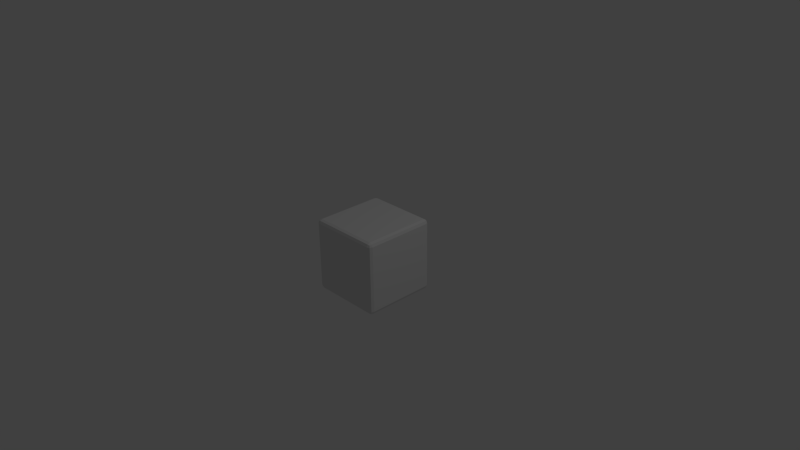 # Source: BlackCube.blend  (saved by Blender 2.76.0; exported with 4.5.12 LTS)
import bpy
from mathutils import Matrix  # noqa: F401  (used for matrix-valued properties, if any)

bpy.ops.wm.read_factory_settings(use_empty=True)
scene = bpy.context.scene
scene.name = 'Scene'

# ---- collections
col_collection_1 = bpy.data.collections.new('Collection 1'); scene.collection.children.link(col_collection_1)

# ---- world
world_world = bpy.data.worlds.new('World'); scene.world = world_world
world_world.color = (0.05088, 0.05088, 0.05088)
world_world.use_sun_shadow = False
world_world.sun_shadow_jitter_overblur = 0.0
world_world.cycles.sampling_method = 'MANUAL'
world_world.cycles.sample_map_resolution = 256

# ---- cameras
cam_camera = bpy.data.cameras.new('Camera')
cam_camera.clip_end = 100.0
cam_camera.lens = 35.0
cam_camera.sensor_width = 32.0
cam_camera.sensor_height = 18.0
cam_camera.ortho_scale = 7.314
cam_camera.dof.focus_distance = 0.0
cam_camera.dof.aperture_fstop = 128.0

# ---- lights
light_lamp = bpy.data.lights.new('Lamp', 'POINT')
light_lamp.transmission_factor = 0.0
light_lamp.cutoff_distance = 30.0
light_lamp.energy = 100.0
light_lamp.shadow_buffer_clip_start = 1.001
light_lamp.shadow_soft_size = 0.1
light_lamp.shadow_maximum_resolution = 0.006
light_lamp.use_absolute_resolution = True
light_lamp.cycles.use_multiple_importance_sampling = False

# ---- meshes
me_cube = bpy.data.meshes.new('Cube')
me_cube.from_pydata([(0.5, 0.5, 0.5), (0.5, 0.5, -0.5), (0.5, -0.5, 0.5), (0.5, -0.5, -0.5), (-0.5, 0.5, 0.5), (-0.5, 0.5, -0.5), (-0.5, -0.5, 0.5), (-0.5, -0.5, -0.5)], [], [(2, 6, 7, 3), (2, 0, 4, 6), (7, 5, 1, 3), (0, 2, 3, 1), (4, 0, 1, 5), (6, 4, 5, 7)])
_uv = me_cube.uv_layers.new(name='UVMap')
_uv.uv.foreach_set('vector', [0.2188, 0.75, 0.1562, 0.75, 0.1562, 0.25, 0.2188, 0.25, 0.2188, 0.25, 0.2188, 0.75, 0.1562, 0.75, 0.1562, 0.25, 0.1562, 0.25, 0.1562, 0.75, 0.2188, 0.75, 0.2188, 0.25, 0.2188, 0.75, 0.1562, 0.75, 0.1562, 0.25, 0.2188, 0.25, 0.1562, 0.75, 0.2188, 0.75, 0.2188, 0.25, 0.1562, 0.25, 0.1562, 0.75, 0.2188, 0.75, 0.2188, 0.25, 0.1562, 0.25])
me_cube.use_remesh_preserve_volume = False
me_cube.use_remesh_preserve_attributes = False
me_cube.use_mirror_vertex_groups = False
me_cube.update()

# ---- objects
ob_cube = bpy.data.objects.new('Cube', me_cube)
ob_lamp = bpy.data.objects.new('Lamp', light_lamp)
ob_camera = bpy.data.objects.new('Camera', cam_camera)

# ---- transforms, parenting, visibility, modifiers, constraints
ob_cube.location = (0.0, 0.0, 0.0)
ob_cube.lock_rotations_4d = False
ob_cube.empty_display_type = 'ARROWS'
ob_cube.lineart.crease_threshold = 0.0
_m = ob_cube.modifiers.new('Bevel', 'BEVEL')
_m.width = 0.05
_m.width_pct = 0.05
_m.segments = 2
_m.limit_method = 'NONE'
_m.spread = 0.0
ob_lamp.location = (4.076, 1.005, 5.904)
ob_lamp.rotation_euler = (0.6503, 0.05522, 1.866)
ob_lamp.lock_rotations_4d = False
ob_lamp.empty_display_type = 'ARROWS'
ob_lamp.color = (0.0, 0.0, 0.0, 0.0)
ob_lamp.lineart.crease_threshold = 0.0
ob_camera.location = (7.481, -6.508, 5.344)
ob_camera.rotation_euler = (1.109, 0.01082, 0.8149)
ob_camera.lock_rotations_4d = False
ob_camera.empty_display_type = 'ARROWS'
ob_camera.color = (0.0, 0.0, 0.0, 0.0)
ob_camera.display_type = 'WIRE'
ob_camera.lineart.crease_threshold = 0.0

# ---- collection membership
col_collection_1.objects.link(ob_cube)
col_collection_1.objects.link(ob_lamp)
col_collection_1.objects.link(ob_camera)

# ---- scene / render settings (as saved in the file)
scene.camera = ob_camera
scene.frame_start = 1; scene.frame_end = 250; scene.frame_set(1)
scene.render.engine = 'BLENDER_EEVEE_NEXT'
scene.render.resolution_percentage = 50
scene.render.dither_intensity = 0.0
scene.cycles.use_denoising = False
scene.cycles.samples = 10
scene.cycles.sampling_pattern = 'TABULATED_SOBOL'
scene.cycles.light_sampling_threshold = 0.0
scene.cycles.use_adaptive_sampling = False
scene.cycles.use_light_tree = False
scene.cycles.blur_glossy = 0.0
scene.cycles.pixel_filter_type = 'GAUSSIAN'
scene.cycles.sample_clamp_indirect = 0.0
scene.view_settings.view_transform = 'Standard'
bpy.context.view_layer.update()
